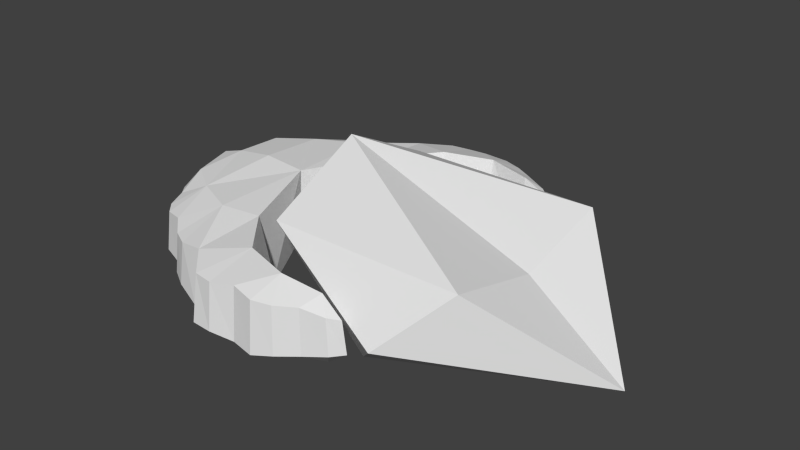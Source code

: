 # Source: CircleShip.blend  (saved by Blender 2.76.0; exported with 4.5.12 LTS)
import bpy
from mathutils import Matrix  # noqa: F401  (used for matrix-valued properties, if any)

bpy.ops.wm.read_factory_settings(use_empty=True)
scene = bpy.context.scene
scene.name = 'Scene'

# ---- collections
col_collection_1 = bpy.data.collections.new('Collection 1'); scene.collection.children.link(col_collection_1)

# ---- world
world_world = bpy.data.worlds.new('World'); scene.world = world_world
world_world.color = (0.05088, 0.05088, 0.05088)
world_world.use_sun_shadow = False
world_world.sun_shadow_jitter_overblur = 0.0
world_world.cycles.sampling_method = 'MANUAL'
world_world.cycles.sample_map_resolution = 256

# ---- meshes
me_cylinder_001 = bpy.data.meshes.new('Cylinder.001')
me_cylinder_001.from_pydata([(0.01673, 1.868, -0.219), (0.02132, 1.822, 0.25), (0.2671, 1.815, -0.2469), (0.2702, 1.773, 0.2867), (0.5017, 1.853, -0.2615), (0.5044, 1.814, 0.2565), (0.7064, 1.787, -0.2216), (0.694, 1.759, 0.25), (0.9136, 1.668, -0.196), (0.8942, 1.646, 0.2541), (1.142, 1.582, -0.1481), (1.115, 1.571, 0.2086), (1.25, 1.476, -0.1366), (1.215, 1.486, 0.1832), (-0.7144, -0.781, -0.3), (-0.7144, 0.781, -0.3), (-0.7512, 0.9608, 0.3987), (-0.7512, -0.9608, 0.3987), (-1.21, -0.7539, 0.3857), (-1.21, 0.7539, 0.3857), (-1.131, 0.6456, -0.3), (-1.131, -0.6456, -0.3), (0.5357, -1.371, -0.375), (0.5357, 1.371, -0.375), (0.5575, 1.499, 0.3892), (0.5575, -1.499, 0.3892), (-0.3594, -0.876, 0.3806), (-0.3594, 0.876, 0.3806), (-0.2977, 0.8247, -0.375), (-0.2977, -0.8247, -0.375), (1.25, -1.476, -0.1366), (1.215, -1.486, 0.1832), (1.142, -1.582, -0.1481), (1.115, -1.571, 0.2086), (0.9136, -1.668, -0.196), (0.8942, -1.646, 0.2541), (0.7064, -1.787, -0.2216), (0.694, -1.759, 0.25), (0.5017, -1.853, -0.2615), (0.5044, -1.814, 0.2565), (0.2671, -1.815, -0.2469), (0.2702, -1.773, 0.2867), (0.01673, -1.868, -0.219), (0.02132, -1.822, 0.25), (-0.1981, -1.855, -0.219), (-0.1811, -1.793, 0.2494), (-0.4426, -1.632, -0.2421), (-0.4313, -1.539, 0.2916), (-0.7316, -1.539, -0.1792), (-0.7241, -1.484, 0.2336), (-0.9263, -1.424, -0.173), (-0.9115, -1.383, 0.2242), (-1.118, -1.259, -0.189), (-1.102, -1.213, 0.2516), (-1.333, -1.184, -0.173), (-1.315, -1.142, 0.2217), (-1.459, -1.047, -0.173), (-1.434, -1.018, 0.2217), (-1.508, -0.8569, -0.189), (-1.498, -0.8303, 0.2494), (-1.64, -0.7104, -0.173), (-1.628, -0.6905, 0.2207), (-1.719, -0.5353, -0.173), (-1.704, -0.5291, 0.2185), (-1.782, -0.2785, -0.1833), (-1.764, -0.3059, 0.2322), (-1.782, 0.2785, -0.1833), (-1.764, 0.3059, 0.2322), (-1.719, 0.5353, -0.173), (-1.704, 0.5291, 0.2185), (-1.64, 0.7104, -0.173), (-1.628, 0.6905, 0.2207), (-1.508, 0.8569, -0.189), (-1.498, 0.8303, 0.2494), (-1.459, 1.047, -0.173), (-1.434, 1.018, 0.2217), (-1.333, 1.184, -0.173), (-1.315, 1.142, 0.2217), (-1.118, 1.259, -0.189), (-1.102, 1.213, 0.2516), (-0.9263, 1.424, -0.173), (-0.9115, 1.383, 0.2242), (-0.7315, 1.539, -0.1792), (-0.7241, 1.484, 0.2336), (-0.4426, 1.632, -0.2421), (-0.4313, 1.539, 0.2916), (-0.1981, 1.855, -0.219), (-0.1811, 1.793, 0.2494), (0.9524, -1.389, -0.375), (0.9524, 1.389, -0.375), (0.9758, 1.453, 0.3323), (0.9758, -1.453, 0.3323), (0.04945, -1.346, 0.3875), (0.04945, 1.346, 0.3875), (0.119, 1.093, -0.375), (0.119, -1.093, -0.375), (-1.548, -0.5102, -0.3), (-1.548, 0.5102, -0.3), (-1.561, 0.5215, 0.3771), (-1.561, -0.5215, 0.3771)], [], [(0, 1, 3, 2), (2, 3, 5, 4), (4, 5, 7, 6), (6, 7, 9, 8), (8, 9, 11, 10), (11, 13, 12, 10), (33, 31, 91), (17, 47, 26), (47, 17, 49), (49, 17, 51), (53, 51, 17), (18, 53, 17), (53, 18, 55), (55, 18, 57), (59, 57, 18), (99, 59, 18), (61, 59, 99), (99, 65, 63), (63, 61, 99), (30, 31, 33, 32), (32, 33, 35, 34), (34, 35, 37, 36), (36, 37, 39, 38), (38, 39, 41, 40), (40, 41, 43, 42), (42, 43, 45, 44), (44, 45, 47, 46), (46, 47, 49, 48), (48, 49, 51, 50), (50, 51, 53, 52), (52, 53, 55, 54), (54, 55, 57, 56), (56, 57, 59, 58), (58, 59, 61, 60), (60, 61, 63, 62), (66, 67, 69, 68), (63, 65, 64, 62), (68, 69, 71, 70), (70, 71, 73, 72), (72, 73, 75, 74), (74, 75, 77, 76), (76, 77, 79, 78), (78, 79, 81, 80), (80, 81, 83, 82), (82, 83, 85, 84), (25, 35, 91), (86, 87, 1, 0), (84, 85, 87, 86), (35, 25, 37), (26, 47, 92), (47, 45, 92), (43, 92, 45), (41, 92, 43), (92, 41, 25), (41, 39, 25), (37, 25, 39), (35, 33, 91), (73, 71, 98), (69, 98, 71), (98, 69, 67), (98, 19, 73), (73, 19, 75), (75, 19, 77), (77, 19, 79), (19, 16, 79), (79, 16, 81), (81, 16, 83), (83, 16, 85), (16, 27, 85), (27, 93, 85), (85, 93, 87), (87, 93, 1), (1, 93, 3), (93, 24, 3), (3, 24, 5), (5, 24, 7), (7, 24, 9), (24, 90, 9), (9, 90, 11), (11, 90, 13), (88, 30, 32), (32, 34, 88), (88, 34, 22), (34, 36, 22), (38, 22, 36), (40, 22, 38), (22, 40, 95), (40, 42, 95), (44, 95, 42), (46, 95, 44), (95, 46, 29), (14, 29, 46), (46, 48, 14), (50, 14, 48), (52, 14, 50), (14, 52, 21), (52, 54, 21), (56, 21, 54), (58, 21, 56), (21, 58, 96), (58, 60, 96), (62, 96, 60), (96, 62, 64), (66, 68, 97), (68, 70, 97), (72, 97, 70), (97, 72, 20), (72, 74, 20), (76, 20, 74), (78, 20, 76), (20, 78, 15), (78, 80, 15), (82, 15, 80), (84, 15, 82), (15, 84, 28), (28, 84, 94), (84, 86, 94), (0, 94, 86), (2, 94, 0), (94, 2, 23), (2, 4, 23), (6, 23, 4), (8, 23, 6), (23, 8, 89), (8, 10, 89), (12, 89, 10), (27, 28, 94, 93), (94, 23, 24, 93), (24, 23, 89, 90), (89, 12, 13, 90), (95, 29, 26, 92), (95, 92, 25, 22), (91, 88, 22, 25), (31, 30, 88, 91), (14, 17, 26, 29), (18, 17, 14, 21), (96, 99, 18, 21), (64, 65, 99, 96), (66, 97, 98, 67), (97, 20, 19, 98), (19, 20, 15, 16), (15, 28, 27, 16)])
me_cylinder_001.use_remesh_preserve_volume = False
me_cylinder_001.use_remesh_preserve_attributes = False
me_cylinder_001.use_mirror_vertex_groups = False
me_cylinder_001.update()
me_cylinder = bpy.data.meshes.new('Cylinder')
me_cylinder.from_pydata([(-0.7144, -0.781, -0.3), (-0.7144, 0.781, -0.3), (-0.7512, 0.9608, 0.3987), (-0.7512, -0.9608, 0.3987), (-1.21, -0.7539, 0.3857), (-1.21, 0.7539, 0.3857), (-1.131, 0.6456, -0.3), (-1.131, -0.6456, -0.3), (-0.3594, -0.876, 0.3806), (-0.3594, 0.876, 0.3806), (-0.2977, 0.8247, -0.375), (-0.2977, -0.8247, -0.375), (-1.782, -0.2785, -0.1833), (-1.764, -0.3059, 0.2322), (-1.841, -0.1096, -0.15), (-1.836, -0.1071, 0.1571), (-1.841, 0.1096, -0.15), (-1.836, 0.1071, 0.1571), (-1.782, 0.2785, -0.1833), (-1.764, 0.3059, 0.2322), (-1.548, -0.5102, -0.3), (-1.548, 0.5102, -0.3), (-1.561, 0.5215, 0.3771), (-1.561, -0.5215, 0.3771), (-0.6797, 1.565e-06, 0.4375), (-0.7144, 1.613e-06, -0.3), (-1.131, 2.028e-06, 0.4719), (-1.529, 2.433e-06, 0.4156), (-1.77, 2.717e-06, 0.3417)], [], [(12, 13, 15, 14), (17, 19, 18, 16), (14, 15, 17, 16), (19, 28, 27, 22), (27, 23, 4, 26), (28, 13, 23, 27), (15, 13, 28, 19, 17), (6, 1, 25, 0, 7), (20, 21, 6, 7), (12, 18, 21, 20), (12, 14, 16, 18), (3, 8, 24), (2, 24, 9), (1, 10, 25), (0, 25, 11), (24, 8, 11, 25), (24, 25, 10, 9), (22, 27, 26, 5), (4, 3, 24, 26), (5, 26, 24, 2), (12, 20, 23, 13), (20, 7, 4, 23), (4, 7, 0, 3), (0, 11, 8, 3), (1, 2, 9, 10), (5, 2, 1, 6), (21, 22, 5, 6), (18, 19, 22, 21)])
me_cylinder.use_remesh_preserve_volume = False
me_cylinder.use_remesh_preserve_attributes = False
me_cylinder.use_mirror_vertex_groups = False
me_cylinder.update()
me_cube_001 = bpy.data.meshes.new('Cube.001')
me_cube_001.from_pydata([(-0.5, -1.0, -0.5), (-1.5, -1.0, 0.5), (-0.5, 1.0, -0.5), (-1.5, 1.0, 0.5), (1.5, 0.0, -0.5), (0.5, -1.0, 0.5), (-1.5, 0.0, 1.0), (0.5, 1.0, 0.5), (0.0, -1.5, 0.0), (0.0, 1.5, 0.0), (-0.5, 0.0, -0.5), (-2.0, 0.0, 0.0), (0.5, 0.0, 0.25)], [], [(2, 11, 3), (3, 11, 6), (5, 4, 8), (4, 8, 0), (1, 8, 5), (1, 0, 8), (7, 9, 3), (2, 3, 9), (4, 7, 12), (0, 10, 2, 4), (4, 9, 7), (4, 2, 9), (0, 11, 2), (1, 11, 0), (6, 11, 1), (3, 6, 7), (1, 5, 6), (7, 6, 12), (5, 12, 6), (12, 5, 4)])
me_cube_001.use_remesh_preserve_volume = False
me_cube_001.use_remesh_preserve_attributes = False
me_cube_001.use_mirror_vertex_groups = False
me_cube_001.update()

# ---- objects
ob_cylinder_001 = bpy.data.objects.new('Cylinder.001', me_cylinder_001)
ob_cylinder = bpy.data.objects.new('Cylinder', me_cylinder)
ob_cube = bpy.data.objects.new('Cube', me_cube_001)

# ---- transforms, parenting, visibility, modifiers, constraints
ob_cylinder_001.location = (-1.5, 0.0, 0.0)
ob_cylinder_001.lineart.crease_threshold = 0.0
ob_cylinder.location = (-1.5, 0.0, 0.0)
ob_cylinder.lineart.crease_threshold = 0.0
ob_cube.location = (0.0, 0.0, 0.0)
ob_cube.lineart.crease_threshold = 0.0

# ---- collection membership
col_collection_1.objects.link(ob_cylinder_001)
col_collection_1.objects.link(ob_cylinder)
col_collection_1.objects.link(ob_cube)

# ---- scene / render settings (as saved in the file)
scene.frame_start = 1; scene.frame_end = 250; scene.frame_set(1)
scene.render.engine = 'BLENDER_EEVEE_NEXT'
scene.render.resolution_percentage = 50
scene.render.dither_intensity = 0.0
scene.cycles.use_denoising = False
scene.cycles.samples = 10
scene.cycles.sampling_pattern = 'TABULATED_SOBOL'
scene.cycles.light_sampling_threshold = 0.0
scene.cycles.use_adaptive_sampling = False
scene.cycles.use_light_tree = False
scene.cycles.blur_glossy = 0.0
scene.cycles.pixel_filter_type = 'GAUSSIAN'
scene.cycles.sample_clamp_indirect = 0.0
scene.view_settings.view_transform = 'Standard'
bpy.context.view_layer.update()

# ---- added for rendering (the .blend has no active camera and no usable light): camera, sun
cam_auto = bpy.data.cameras.new('AutoCamera')
cam_auto.lens = 50.0
cam_auto.sensor_width = 36.0
cam_auto.clip_end = 1000.0
ob_auto_camera = bpy.data.objects.new('AutoCamera', cam_auto)
scene.collection.objects.link(ob_auto_camera)
ob_auto_camera.location = (4.90498, -6.99047, 4.91031)
ob_auto_camera.rotation_euler = (1.09748, -7.21219e-08, 0.694738)
scene.camera = ob_auto_camera
light_auto_sun = bpy.data.lights.new('AutoSun', 'SUN')
light_auto_sun.energy = 3.0
light_auto_sun.angle = 0.0523599
ob_auto_sun = bpy.data.objects.new('AutoSun', light_auto_sun)
scene.collection.objects.link(ob_auto_sun)
ob_auto_sun.rotation_euler = (0.872665, 0.174533, 0.523599)
bpy.context.view_layer.update()
